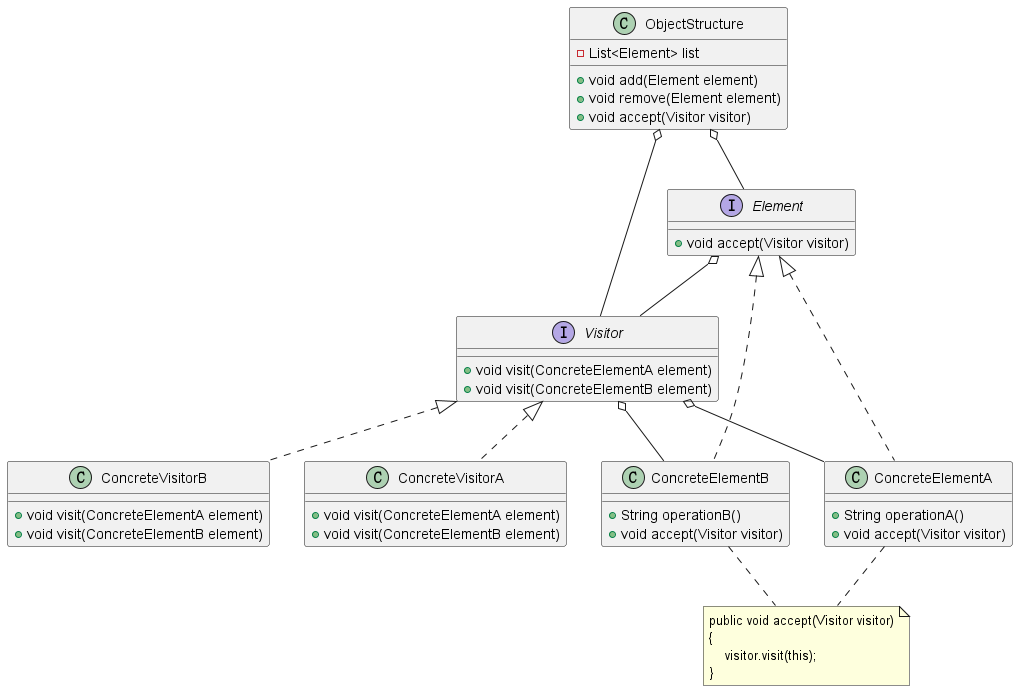

The diagram above was rendered by PlantUML. Its source (embedded in the PNG):
@startuml

Visitor o-- ConcreteElementA
Visitor o-- ConcreteElementB
Element o-- Visitor
ObjectStructure o-- Element
ObjectStructure o-- Visitor

interface Visitor {
  +void visit(ConcreteElementA element)
  +void visit(ConcreteElementB element)
}

class ConcreteVisitorA implements Visitor {
  +void visit(ConcreteElementA element)
  +void visit(ConcreteElementB element)
}

class ConcreteVisitorB implements Visitor {
  +void visit(ConcreteElementA element)
  +void visit(ConcreteElementB element)
}

interface Element {
  +void accept(Visitor visitor)
}

class ConcreteElementA implements Element {
  +String operationA()
  +void accept(Visitor visitor)
}

class ConcreteElementB implements Element {
  +String operationB()
  +void accept(Visitor visitor)
}

class ObjectStructure {
  -List<Element> list

  +void add(Element element)
  +void remove(Element element)
  +void accept(Visitor visitor)
}

note as N
    public void accept(Visitor visitor)
    {
        visitor.visit(this);
    }
end note

ConcreteElementA .. N
ConcreteElementB .. N

@enduml